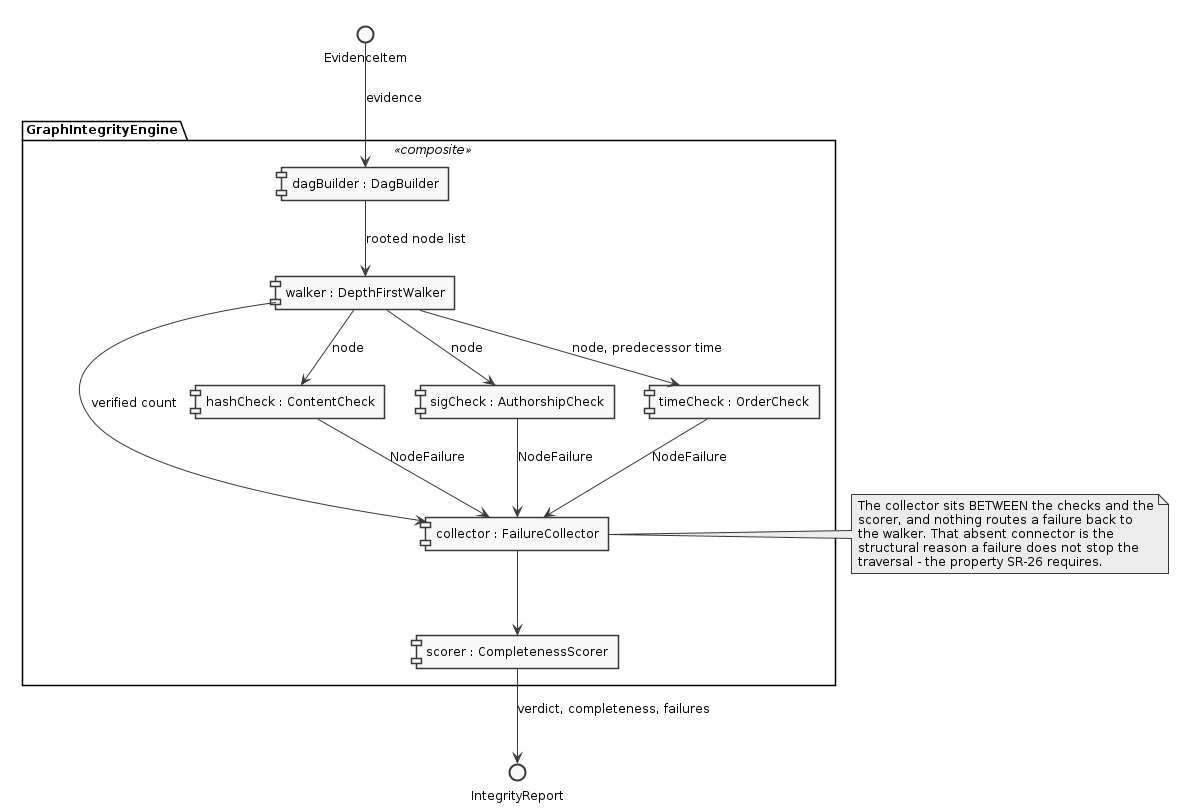

The diagram above was rendered by PlantUML. Its source (embedded in the PNG):
@startuml
skinparam monochrome true
skinparam shadowing false
skinparam defaultFontName Arial
skinparam defaultFontSize 12
skinparam backgroundColor white

interface "EvidenceItem" as pIn
interface "IntegrityReport" as pOut

package "GraphIntegrityEngine" <<composite>> {
  component "dagBuilder : DagBuilder"          as DB
  component "walker : DepthFirstWalker"        as W
  component "hashCheck : ContentCheck"         as C1
  component "sigCheck : AuthorshipCheck"       as C2
  component "timeCheck : OrderCheck"           as C3
  component "collector : FailureCollector"     as FC
  component "scorer : CompletenessScorer"      as CS
}

pIn --> DB  : evidence
DB  --> W   : rooted node list
W   --> C1  : node
W   --> C2  : node
W   --> C3  : node, predecessor time
C1  --> FC  : NodeFailure
C2  --> FC  : NodeFailure
C3  --> FC  : NodeFailure
W   --> FC  : verified count
FC  --> CS
CS  --> pOut : verdict, completeness, failures

note right of FC
  The collector sits BETWEEN the checks and the
  scorer, and nothing routes a failure back to
  the walker. That absent connector is the
  structural reason a failure does not stop the
  traversal - the property SR-26 requires.
end note
@enduml